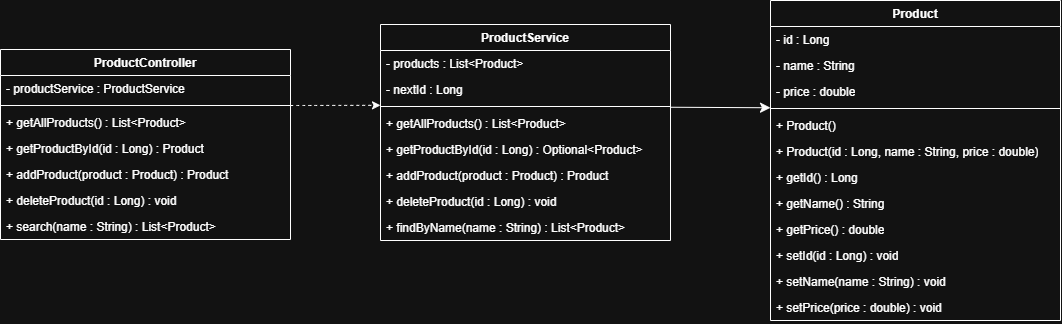

The diagram above was exported from draw.io. Its source (the exported page's mxGraphModel, read from the mxfile embedded in the PNG):
<mxGraphModel dx="2041" dy="2109" grid="1" gridSize="10" guides="1" tooltips="1" connect="1" arrows="1" fold="1" page="1" pageScale="1" pageWidth="850" pageHeight="1100" math="0" shadow="0">
  <root>
    <mxCell id="0" />
    <mxCell id="1" parent="0" />
    <mxCell id="3nLrGwez0kE2aXWiHegf-24" parent="1" style="swimlane;fontStyle=1;align=center;verticalAlign=top;childLayout=stackLayout;horizontal=1;startSize=26;horizontalStack=0;resizeParent=1;resizeParentMax=0;resizeLast=0;collapsible=1;marginBottom=0;whiteSpace=wrap;html=1;" value="Product" vertex="1">
      <mxGeometry height="320" width="290" x="1060" y="40" as="geometry" />
    </mxCell>
    <mxCell id="3nLrGwez0kE2aXWiHegf-25" parent="3nLrGwez0kE2aXWiHegf-24" style="text;strokeColor=none;fillColor=none;align=left;verticalAlign=top;spacingLeft=4;spacingRight=4;overflow=hidden;rotatable=0;points=[[0,0.5],[1,0.5]];portConstraint=eastwest;whiteSpace=wrap;html=1;" value="- id : Long" vertex="1">
      <mxGeometry height="26" width="290" y="26" as="geometry" />
    </mxCell>
    <mxCell id="3nLrGwez0kE2aXWiHegf-26" parent="3nLrGwez0kE2aXWiHegf-24" style="text;strokeColor=none;fillColor=none;align=left;verticalAlign=top;spacingLeft=4;spacingRight=4;overflow=hidden;rotatable=0;points=[[0,0.5],[1,0.5]];portConstraint=eastwest;whiteSpace=wrap;html=1;" value="- name : String" vertex="1">
      <mxGeometry height="26" width="290" y="52" as="geometry" />
    </mxCell>
    <mxCell id="3nLrGwez0kE2aXWiHegf-27" parent="3nLrGwez0kE2aXWiHegf-24" style="text;strokeColor=none;fillColor=none;align=left;verticalAlign=top;spacingLeft=4;spacingRight=4;overflow=hidden;rotatable=0;points=[[0,0.5],[1,0.5]];portConstraint=eastwest;whiteSpace=wrap;html=1;" value="- price : double" vertex="1">
      <mxGeometry height="26" width="290" y="78" as="geometry" />
    </mxCell>
    <mxCell id="3nLrGwez0kE2aXWiHegf-28" parent="3nLrGwez0kE2aXWiHegf-24" style="line;strokeWidth=1;fillColor=none;align=left;verticalAlign=middle;spacingTop=-1;spacingLeft=3;spacingRight=3;rotatable=0;labelPosition=right;points=[];portConstraint=eastwest;strokeColor=inherit;" value="" vertex="1">
      <mxGeometry height="8" width="290" y="104" as="geometry" />
    </mxCell>
    <mxCell id="3nLrGwez0kE2aXWiHegf-29" parent="3nLrGwez0kE2aXWiHegf-24" style="text;strokeColor=none;fillColor=none;align=left;verticalAlign=top;spacingLeft=4;spacingRight=4;overflow=hidden;rotatable=0;points=[[0,0.5],[1,0.5]];portConstraint=eastwest;whiteSpace=wrap;html=1;" value="+ Product()" vertex="1">
      <mxGeometry height="26" width="290" y="112" as="geometry" />
    </mxCell>
    <mxCell id="3nLrGwez0kE2aXWiHegf-30" parent="3nLrGwez0kE2aXWiHegf-24" style="text;strokeColor=none;fillColor=none;align=left;verticalAlign=top;spacingLeft=4;spacingRight=4;overflow=hidden;rotatable=0;points=[[0,0.5],[1,0.5]];portConstraint=eastwest;whiteSpace=wrap;html=1;" value="+ Product(id : Long, name : String, price : double)" vertex="1">
      <mxGeometry height="26" width="290" y="138" as="geometry" />
    </mxCell>
    <mxCell id="3nLrGwez0kE2aXWiHegf-31" parent="3nLrGwez0kE2aXWiHegf-24" style="text;strokeColor=none;fillColor=none;align=left;verticalAlign=top;spacingLeft=4;spacingRight=4;overflow=hidden;rotatable=0;points=[[0,0.5],[1,0.5]];portConstraint=eastwest;whiteSpace=wrap;html=1;" value="+ getId() : Long" vertex="1">
      <mxGeometry height="26" width="290" y="164" as="geometry" />
    </mxCell>
    <mxCell id="3nLrGwez0kE2aXWiHegf-32" parent="3nLrGwez0kE2aXWiHegf-24" style="text;strokeColor=none;fillColor=none;align=left;verticalAlign=top;spacingLeft=4;spacingRight=4;overflow=hidden;rotatable=0;points=[[0,0.5],[1,0.5]];portConstraint=eastwest;whiteSpace=wrap;html=1;" value="+ getName() : String" vertex="1">
      <mxGeometry height="26" width="290" y="190" as="geometry" />
    </mxCell>
    <mxCell id="3nLrGwez0kE2aXWiHegf-33" parent="3nLrGwez0kE2aXWiHegf-24" style="text;strokeColor=none;fillColor=none;align=left;verticalAlign=top;spacingLeft=4;spacingRight=4;overflow=hidden;rotatable=0;points=[[0,0.5],[1,0.5]];portConstraint=eastwest;whiteSpace=wrap;html=1;" value="+ getPrice() : double" vertex="1">
      <mxGeometry height="26" width="290" y="216" as="geometry" />
    </mxCell>
    <mxCell id="4ZAxymCA7OoNBpBGM1te-1" parent="3nLrGwez0kE2aXWiHegf-24" style="text;strokeColor=none;fillColor=none;align=left;verticalAlign=top;spacingLeft=4;spacingRight=4;overflow=hidden;rotatable=0;points=[[0,0.5],[1,0.5]];portConstraint=eastwest;whiteSpace=wrap;html=1;" value="+ setId(id : Long) : void" vertex="1">
      <mxGeometry height="26" width="290" y="242" as="geometry" />
    </mxCell>
    <mxCell id="4ZAxymCA7OoNBpBGM1te-2" parent="3nLrGwez0kE2aXWiHegf-24" style="text;strokeColor=none;fillColor=none;align=left;verticalAlign=top;spacingLeft=4;spacingRight=4;overflow=hidden;rotatable=0;points=[[0,0.5],[1,0.5]];portConstraint=eastwest;whiteSpace=wrap;html=1;" value="+ setName(name : String) : void" vertex="1">
      <mxGeometry height="26" width="290" y="268" as="geometry" />
    </mxCell>
    <mxCell id="4ZAxymCA7OoNBpBGM1te-3" parent="3nLrGwez0kE2aXWiHegf-24" style="text;strokeColor=none;fillColor=none;align=left;verticalAlign=top;spacingLeft=4;spacingRight=4;overflow=hidden;rotatable=0;points=[[0,0.5],[1,0.5]];portConstraint=eastwest;whiteSpace=wrap;html=1;" value="+ setPrice(price : double) : void" vertex="1">
      <mxGeometry height="26" width="290" y="294" as="geometry" />
    </mxCell>
    <mxCell id="4ZAxymCA7OoNBpBGM1te-4" parent="1" style="swimlane;fontStyle=1;align=center;verticalAlign=top;childLayout=stackLayout;horizontal=1;startSize=26;horizontalStack=0;resizeParent=1;resizeParentMax=0;resizeLast=0;collapsible=1;marginBottom=0;whiteSpace=wrap;html=1;" value="ProductService" vertex="1">
      <mxGeometry height="216" width="290" x="670" y="64" as="geometry" />
    </mxCell>
    <mxCell id="4ZAxymCA7OoNBpBGM1te-5" parent="4ZAxymCA7OoNBpBGM1te-4" style="text;strokeColor=none;fillColor=none;align=left;verticalAlign=top;spacingLeft=4;spacingRight=4;overflow=hidden;rotatable=0;points=[[0,0.5],[1,0.5]];portConstraint=eastwest;whiteSpace=wrap;html=1;" value="- products : List&amp;lt;Product&amp;gt;" vertex="1">
      <mxGeometry height="26" width="290" y="26" as="geometry" />
    </mxCell>
    <mxCell id="4ZAxymCA7OoNBpBGM1te-6" parent="4ZAxymCA7OoNBpBGM1te-4" style="text;strokeColor=none;fillColor=none;align=left;verticalAlign=top;spacingLeft=4;spacingRight=4;overflow=hidden;rotatable=0;points=[[0,0.5],[1,0.5]];portConstraint=eastwest;whiteSpace=wrap;html=1;" value="- nextId : Long" vertex="1">
      <mxGeometry height="26" width="290" y="52" as="geometry" />
    </mxCell>
    <mxCell id="4ZAxymCA7OoNBpBGM1te-8" parent="4ZAxymCA7OoNBpBGM1te-4" style="line;strokeWidth=1;fillColor=none;align=left;verticalAlign=middle;spacingTop=-1;spacingLeft=3;spacingRight=3;rotatable=0;labelPosition=right;points=[];portConstraint=eastwest;strokeColor=inherit;" value="" vertex="1">
      <mxGeometry height="8" width="290" y="78" as="geometry" />
    </mxCell>
    <mxCell id="4ZAxymCA7OoNBpBGM1te-9" parent="4ZAxymCA7OoNBpBGM1te-4" style="text;strokeColor=none;fillColor=none;align=left;verticalAlign=top;spacingLeft=4;spacingRight=4;overflow=hidden;rotatable=0;points=[[0,0.5],[1,0.5]];portConstraint=eastwest;whiteSpace=wrap;html=1;" value="+ getAllProducts() : List&amp;lt;Product&amp;gt;" vertex="1">
      <mxGeometry height="26" width="290" y="86" as="geometry" />
    </mxCell>
    <mxCell id="4ZAxymCA7OoNBpBGM1te-10" parent="4ZAxymCA7OoNBpBGM1te-4" style="text;strokeColor=none;fillColor=none;align=left;verticalAlign=top;spacingLeft=4;spacingRight=4;overflow=hidden;rotatable=0;points=[[0,0.5],[1,0.5]];portConstraint=eastwest;whiteSpace=wrap;html=1;" value="+ getProductById(id : Long) : Optional&amp;lt;Product&amp;gt;&amp;nbsp;" vertex="1">
      <mxGeometry height="26" width="290" y="112" as="geometry" />
    </mxCell>
    <mxCell id="4ZAxymCA7OoNBpBGM1te-11" parent="4ZAxymCA7OoNBpBGM1te-4" style="text;strokeColor=none;fillColor=none;align=left;verticalAlign=top;spacingLeft=4;spacingRight=4;overflow=hidden;rotatable=0;points=[[0,0.5],[1,0.5]];portConstraint=eastwest;whiteSpace=wrap;html=1;" value="+ addProduct(product : Product) : Product&amp;nbsp;" vertex="1">
      <mxGeometry height="26" width="290" y="138" as="geometry" />
    </mxCell>
    <mxCell id="4ZAxymCA7OoNBpBGM1te-12" parent="4ZAxymCA7OoNBpBGM1te-4" style="text;strokeColor=none;fillColor=none;align=left;verticalAlign=top;spacingLeft=4;spacingRight=4;overflow=hidden;rotatable=0;points=[[0,0.5],[1,0.5]];portConstraint=eastwest;whiteSpace=wrap;html=1;" value="+ deleteProduct(id : Long) : void&amp;nbsp;" vertex="1">
      <mxGeometry height="26" width="290" y="164" as="geometry" />
    </mxCell>
    <mxCell id="4ZAxymCA7OoNBpBGM1te-13" parent="4ZAxymCA7OoNBpBGM1te-4" style="text;strokeColor=none;fillColor=none;align=left;verticalAlign=top;spacingLeft=4;spacingRight=4;overflow=hidden;rotatable=0;points=[[0,0.5],[1,0.5]];portConstraint=eastwest;whiteSpace=wrap;html=1;" value="+ findByName(name : String) : List&amp;lt;Product&amp;gt;" vertex="1">
      <mxGeometry height="26" width="290" y="190" as="geometry" />
    </mxCell>
    <mxCell id="4ZAxymCA7OoNBpBGM1te-26" edge="1" parent="1" style="edgeStyle=none;curved=1;rounded=0;curveGeometry=1;orthogonalLoop=1;jettySize=auto;html=1;entryX=0;entryY=0.148;entryDx=0;entryDy=0;fontSize=12;entryPerimeter=0;dashed=1;">
      <mxGeometry relative="1" as="geometry">
        <mxPoint x="580" y="145" as="sourcePoint" />
        <mxPoint x="670" y="144.84799999999996" as="targetPoint" />
      </mxGeometry>
    </mxCell>
    <mxCell id="4ZAxymCA7OoNBpBGM1te-17" parent="1" style="swimlane;fontStyle=1;align=center;verticalAlign=top;childLayout=stackLayout;horizontal=1;startSize=26;horizontalStack=0;resizeParent=1;resizeParentMax=0;resizeLast=0;collapsible=1;marginBottom=0;whiteSpace=wrap;html=1;" value="ProductController" vertex="1">
      <mxGeometry height="190" width="290" x="290" y="89" as="geometry" />
    </mxCell>
    <mxCell id="4ZAxymCA7OoNBpBGM1te-18" parent="4ZAxymCA7OoNBpBGM1te-17" style="text;strokeColor=none;fillColor=none;align=left;verticalAlign=top;spacingLeft=4;spacingRight=4;overflow=hidden;rotatable=0;points=[[0,0.5],[1,0.5]];portConstraint=eastwest;whiteSpace=wrap;html=1;" value="- productService : ProductService" vertex="1">
      <mxGeometry height="26" width="290" y="26" as="geometry" />
    </mxCell>
    <mxCell id="4ZAxymCA7OoNBpBGM1te-20" parent="4ZAxymCA7OoNBpBGM1te-17" style="line;strokeWidth=1;fillColor=none;align=left;verticalAlign=middle;spacingTop=-1;spacingLeft=3;spacingRight=3;rotatable=0;labelPosition=right;points=[];portConstraint=eastwest;strokeColor=inherit;" value="" vertex="1">
      <mxGeometry height="8" width="290" y="52" as="geometry" />
    </mxCell>
    <mxCell id="4ZAxymCA7OoNBpBGM1te-21" parent="4ZAxymCA7OoNBpBGM1te-17" style="text;strokeColor=none;fillColor=none;align=left;verticalAlign=top;spacingLeft=4;spacingRight=4;overflow=hidden;rotatable=0;points=[[0,0.5],[1,0.5]];portConstraint=eastwest;whiteSpace=wrap;html=1;" value="+ getAllProducts() : List&amp;lt;Product&amp;gt;&amp;nbsp;" vertex="1">
      <mxGeometry height="26" width="290" y="60" as="geometry" />
    </mxCell>
    <mxCell id="4ZAxymCA7OoNBpBGM1te-22" parent="4ZAxymCA7OoNBpBGM1te-17" style="text;strokeColor=none;fillColor=none;align=left;verticalAlign=top;spacingLeft=4;spacingRight=4;overflow=hidden;rotatable=0;points=[[0,0.5],[1,0.5]];portConstraint=eastwest;whiteSpace=wrap;html=1;" value="+ getProductById(id : Long) : Product&amp;nbsp;" vertex="1">
      <mxGeometry height="26" width="290" y="86" as="geometry" />
    </mxCell>
    <mxCell id="4ZAxymCA7OoNBpBGM1te-23" parent="4ZAxymCA7OoNBpBGM1te-17" style="text;strokeColor=none;fillColor=none;align=left;verticalAlign=top;spacingLeft=4;spacingRight=4;overflow=hidden;rotatable=0;points=[[0,0.5],[1,0.5]];portConstraint=eastwest;whiteSpace=wrap;html=1;" value="+ addProduct(product : Product) : Product&amp;nbsp;" vertex="1">
      <mxGeometry height="26" width="290" y="112" as="geometry" />
    </mxCell>
    <mxCell id="4ZAxymCA7OoNBpBGM1te-24" parent="4ZAxymCA7OoNBpBGM1te-17" style="text;strokeColor=none;fillColor=none;align=left;verticalAlign=top;spacingLeft=4;spacingRight=4;overflow=hidden;rotatable=0;points=[[0,0.5],[1,0.5]];portConstraint=eastwest;whiteSpace=wrap;html=1;" value="+ deleteProduct(id : Long) : void&amp;nbsp;" vertex="1">
      <mxGeometry height="26" width="290" y="138" as="geometry" />
    </mxCell>
    <mxCell id="4ZAxymCA7OoNBpBGM1te-25" parent="4ZAxymCA7OoNBpBGM1te-17" style="text;strokeColor=none;fillColor=none;align=left;verticalAlign=top;spacingLeft=4;spacingRight=4;overflow=hidden;rotatable=0;points=[[0,0.5],[1,0.5]];portConstraint=eastwest;whiteSpace=wrap;html=1;" value="+ search(name : String) : List&amp;lt;Product&amp;gt;" vertex="1">
      <mxGeometry height="26" width="290" y="164" as="geometry" />
    </mxCell>
    <mxCell id="4ZAxymCA7OoNBpBGM1te-27" edge="1" parent="1" source="4ZAxymCA7OoNBpBGM1te-8" style="edgeStyle=none;curved=1;rounded=0;curveGeometry=1;orthogonalLoop=1;jettySize=auto;html=1;fontSize=12;startSize=8;endSize=8;" target="3nLrGwez0kE2aXWiHegf-28">
      <mxGeometry relative="1" as="geometry" />
    </mxCell>
  </root>
</mxGraphModel>